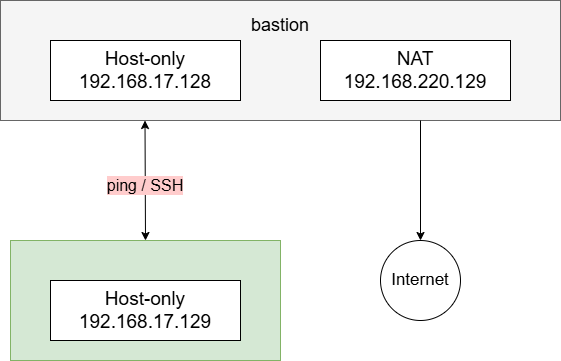

The diagram above was exported from draw.io. Its source (the exported page's mxGraphModel, read from the mxfile embedded in the PNG):
<mxGraphModel dx="1030" dy="527" grid="1" gridSize="10" guides="1" tooltips="1" connect="1" arrows="1" fold="1" page="1" pageScale="1" pageWidth="3300" pageHeight="4681" background="#ffffff" math="0" shadow="0">
  <root>
    <mxCell id="0" />
    <mxCell id="1" parent="0" />
    <mxCell id="goEbY6ZjGGTYO_JrbZVb-1" parent="1" style="rounded=0;whiteSpace=wrap;html=1;fillColor=#f5f5f5;fontColor=#333333;strokeColor=#666666;" value="" vertex="1">
      <mxGeometry height="120" width="560" x="210" y="40" as="geometry" />
    </mxCell>
    <mxCell id="goEbY6ZjGGTYO_JrbZVb-8" edge="1" parent="1" source="goEbY6ZjGGTYO_JrbZVb-9" style="endArrow=classic;startArrow=classic;html=1;rounded=0;exitX=0.5;exitY=0;exitDx=0;exitDy=0;" value="">
      <mxGeometry height="50" relative="1" width="50" as="geometry">
        <mxPoint x="355" y="270" as="sourcePoint" />
        <mxPoint x="354.5" y="160" as="targetPoint" />
      </mxGeometry>
    </mxCell>
    <mxCell id="goEbY6ZjGGTYO_JrbZVb-9" parent="1" style="rounded=0;whiteSpace=wrap;html=1;fillColor=#d5e8d4;strokeColor=#82b366;" value="" vertex="1">
      <mxGeometry height="120" width="270" x="220" y="280" as="geometry" />
    </mxCell>
    <mxCell id="goEbY6ZjGGTYO_JrbZVb-10" connectable="0" parent="1" style="group" value="" vertex="1">
      <mxGeometry height="90" width="460" x="260" y="50" as="geometry" />
    </mxCell>
    <mxCell id="goEbY6ZjGGTYO_JrbZVb-2" parent="goEbY6ZjGGTYO_JrbZVb-10" style="rounded=0;whiteSpace=wrap;html=1;" value="" vertex="1">
      <mxGeometry height="60" width="190" y="30" as="geometry" />
    </mxCell>
    <mxCell id="goEbY6ZjGGTYO_JrbZVb-3" parent="goEbY6ZjGGTYO_JrbZVb-10" style="rounded=0;whiteSpace=wrap;html=1;" value="" vertex="1">
      <mxGeometry height="60" width="190" x="270" y="30" as="geometry" />
    </mxCell>
    <mxCell id="goEbY6ZjGGTYO_JrbZVb-4" parent="goEbY6ZjGGTYO_JrbZVb-10" style="text;html=1;whiteSpace=wrap;strokeColor=none;fillColor=none;align=center;verticalAlign=middle;rounded=0;" value="&lt;font style=&quot;font-size: 18px;&quot;&gt;bastion&lt;/font&gt;" vertex="1">
      <mxGeometry height="30" width="60" x="200" as="geometry" />
    </mxCell>
    <mxCell id="goEbY6ZjGGTYO_JrbZVb-6" parent="goEbY6ZjGGTYO_JrbZVb-10" style="text;html=1;whiteSpace=wrap;strokeColor=none;fillColor=none;align=center;verticalAlign=middle;rounded=0;" value="&lt;font style=&quot;font-size: 19px;&quot;&gt;Host-only&lt;/font&gt;&lt;div&gt;&lt;font style=&quot;font-size: 19px;&quot;&gt;192.168.17.128&lt;/font&gt;&lt;/div&gt;" vertex="1">
      <mxGeometry height="30" width="160" x="15" y="45" as="geometry" />
    </mxCell>
    <mxCell id="goEbY6ZjGGTYO_JrbZVb-7" parent="goEbY6ZjGGTYO_JrbZVb-10" style="text;html=1;whiteSpace=wrap;strokeColor=none;fillColor=none;align=center;verticalAlign=middle;rounded=0;" value="&lt;span style=&quot;font-size: 19px;&quot;&gt;NAT&lt;/span&gt;&lt;br&gt;&lt;div&gt;&lt;font style=&quot;font-size: 19px;&quot;&gt;192.168.220.129&lt;/font&gt;&lt;/div&gt;" vertex="1">
      <mxGeometry height="30" width="160" x="285" y="45" as="geometry" />
    </mxCell>
    <mxCell id="goEbY6ZjGGTYO_JrbZVb-12" parent="1" style="rounded=0;whiteSpace=wrap;html=1;" value="" vertex="1">
      <mxGeometry height="60" width="190" x="260" y="320" as="geometry" />
    </mxCell>
    <mxCell id="goEbY6ZjGGTYO_JrbZVb-11" parent="1" style="text;html=1;whiteSpace=wrap;strokeColor=none;fillColor=none;align=center;verticalAlign=middle;rounded=0;" value="&lt;font style=&quot;font-size: 19px;&quot;&gt;Host-only&lt;/font&gt;&lt;div&gt;&lt;font style=&quot;font-size: 19px;&quot;&gt;192.168.17.129&lt;/font&gt;&lt;/div&gt;" vertex="1">
      <mxGeometry height="30" width="160" x="275" y="335" as="geometry" />
    </mxCell>
    <mxCell id="goEbY6ZjGGTYO_JrbZVb-13" parent="1" style="text;html=1;whiteSpace=wrap;strokeColor=none;fillColor=none;align=center;verticalAlign=middle;rounded=0;labelBackgroundColor=#FFCCCC;" value="&lt;font style=&quot;font-size: 16px;&quot;&gt;ping / SSH&lt;/font&gt;" vertex="1">
      <mxGeometry height="30" width="100" x="305" y="210" as="geometry" />
    </mxCell>
    <mxCell id="goEbY6ZjGGTYO_JrbZVb-14" edge="1" parent="1" style="endArrow=classic;html=1;rounded=0;" value="">
      <mxGeometry height="50" relative="1" width="50" as="geometry">
        <mxPoint x="630" y="160" as="sourcePoint" />
        <mxPoint x="630" y="280" as="targetPoint" />
      </mxGeometry>
    </mxCell>
    <mxCell id="goEbY6ZjGGTYO_JrbZVb-15" parent="1" style="ellipse;whiteSpace=wrap;html=1;aspect=fixed;" value="" vertex="1">
      <mxGeometry height="80" width="80" x="590" y="280" as="geometry" />
    </mxCell>
    <mxCell id="goEbY6ZjGGTYO_JrbZVb-16" parent="1" style="text;html=1;whiteSpace=wrap;strokeColor=none;fillColor=none;align=center;verticalAlign=middle;rounded=0;" value="&lt;font style=&quot;font-size: 17px;&quot;&gt;Internet&lt;/font&gt;" vertex="1">
      <mxGeometry height="30" width="60" x="600" y="305" as="geometry" />
    </mxCell>
  </root>
</mxGraphModel>